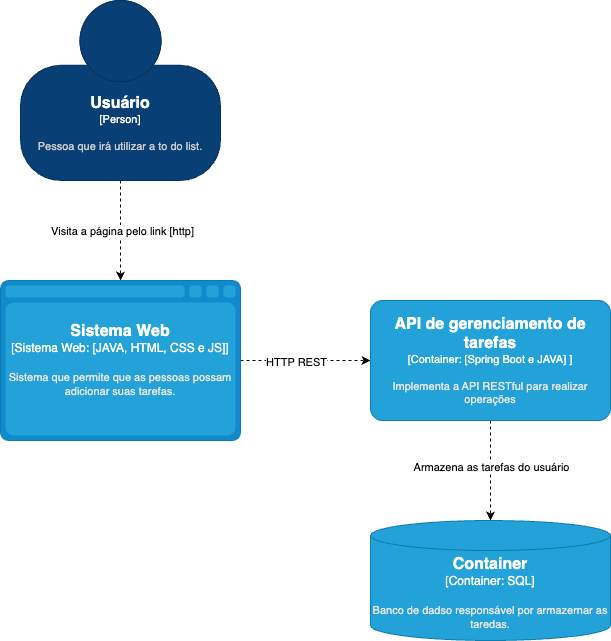

The diagram above was exported from draw.io. Its source (the exported page's mxGraphModel, read from the mxfile embedded in the PNG):
<mxGraphModel dx="624" dy="1087" grid="1" gridSize="10" guides="1" tooltips="1" connect="1" arrows="1" fold="1" page="1" pageScale="1" pageWidth="827" pageHeight="1169" math="0" shadow="0">
  <root>
    <mxCell id="0" />
    <mxCell id="1" parent="0" />
    <mxCell id="k9rLJ6KOhokzgNeZgA8g-2" style="rounded=0;orthogonalLoop=1;jettySize=auto;html=1;exitX=0.5;exitY=1;exitDx=0;exitDy=0;exitPerimeter=0;dashed=1;" edge="1" parent="1" source="0EG-UirGHJW9NUO9ySqs-1">
      <mxGeometry relative="1" as="geometry">
        <mxPoint x="260" y="360" as="targetPoint" />
      </mxGeometry>
    </mxCell>
    <mxCell id="k9rLJ6KOhokzgNeZgA8g-3" value="Visita a página pelo link [http]" style="edgeLabel;html=1;align=center;verticalAlign=middle;resizable=0;points=[];" vertex="1" connectable="0" parent="k9rLJ6KOhokzgNeZgA8g-2">
      <mxGeometry y="1" relative="1" as="geometry">
        <mxPoint as="offset" />
      </mxGeometry>
    </mxCell>
    <object placeholders="1" c4Name="Usuário" c4Type="Person" c4Description="Pessoa que irá utilizar a to do list." label="&lt;font style=&quot;font-size: 16px&quot;&gt;&lt;b&gt;%c4Name%&lt;/b&gt;&lt;/font&gt;&lt;div&gt;[%c4Type%]&lt;/div&gt;&lt;br&gt;&lt;div&gt;&lt;font style=&quot;font-size: 11px&quot;&gt;&lt;font color=&quot;#cccccc&quot;&gt;%c4Description%&lt;/font&gt;&lt;/div&gt;" id="0EG-UirGHJW9NUO9ySqs-1">
      <mxCell style="html=1;fontSize=11;dashed=0;whiteSpace=wrap;fillColor=#083F75;strokeColor=#06315C;fontColor=#ffffff;shape=mxgraph.c4.person2;align=center;metaEdit=1;points=[[0.5,0,0],[1,0.5,0],[1,0.75,0],[0.75,1,0],[0.5,1,0],[0.25,1,0],[0,0.75,0],[0,0.5,0]];resizable=0;" vertex="1" parent="1">
        <mxGeometry x="160" y="80" width="200" height="180" as="geometry" />
      </mxCell>
    </object>
    <mxCell id="YZqTKz16IUYoqBs9Yo0L-6" style="edgeStyle=orthogonalEdgeStyle;rounded=0;orthogonalLoop=1;jettySize=auto;html=1;exitX=1;exitY=0.5;exitDx=0;exitDy=0;exitPerimeter=0;dashed=1;" edge="1" parent="1" source="YZqTKz16IUYoqBs9Yo0L-1" target="YZqTKz16IUYoqBs9Yo0L-4">
      <mxGeometry relative="1" as="geometry" />
    </mxCell>
    <mxCell id="YZqTKz16IUYoqBs9Yo0L-9" value="HTTP REST" style="edgeLabel;html=1;align=center;verticalAlign=middle;resizable=0;points=[];" vertex="1" connectable="0" parent="YZqTKz16IUYoqBs9Yo0L-6">
      <mxGeometry x="-0.1538" y="-1" relative="1" as="geometry">
        <mxPoint as="offset" />
      </mxGeometry>
    </mxCell>
    <object placeholders="1" c4Name="Container name" c4Type="Sistema Web" c4Technology="[JAVA, HTML, CSS e JS]" c4Description="Sistema que permite que as pessoas possam adicionar suas tarefas." label="&lt;font style=&quot;font-size: 16px&quot;&gt;&lt;b&gt;%c4Type%&lt;/b&gt;&lt;/font&gt;&lt;div&gt;[%c4Type%:&amp;nbsp;%c4Technology%]&lt;/div&gt;&lt;br&gt;&lt;div&gt;&lt;font style=&quot;font-size: 11px&quot;&gt;&lt;font color=&quot;#E6E6E6&quot;&gt;%c4Description%&lt;/font&gt;&lt;/div&gt;" id="YZqTKz16IUYoqBs9Yo0L-1">
      <mxCell style="shape=mxgraph.c4.webBrowserContainer2;whiteSpace=wrap;html=1;boundedLbl=1;rounded=0;labelBackgroundColor=none;strokeColor=#118ACD;fillColor=#23A2D9;strokeColor=#118ACD;strokeColor2=#0E7DAD;fontSize=12;fontColor=#ffffff;align=center;metaEdit=1;points=[[0.5,0,0],[1,0.25,0],[1,0.5,0],[1,0.75,0],[0.5,1,0],[0,0.75,0],[0,0.5,0],[0,0.25,0]];resizable=0;" vertex="1" parent="1">
        <mxGeometry x="140" y="360" width="240" height="160" as="geometry" />
      </mxCell>
    </object>
    <mxCell id="YZqTKz16IUYoqBs9Yo0L-7" style="edgeStyle=orthogonalEdgeStyle;rounded=0;orthogonalLoop=1;jettySize=auto;html=1;exitX=0.5;exitY=1;exitDx=0;exitDy=0;exitPerimeter=0;dashed=1;" edge="1" parent="1" source="YZqTKz16IUYoqBs9Yo0L-4" target="YZqTKz16IUYoqBs9Yo0L-5">
      <mxGeometry relative="1" as="geometry" />
    </mxCell>
    <mxCell id="YZqTKz16IUYoqBs9Yo0L-8" value="Armazena as tarefas do usuário" style="edgeLabel;html=1;align=center;verticalAlign=middle;resizable=0;points=[];" vertex="1" connectable="0" parent="YZqTKz16IUYoqBs9Yo0L-7">
      <mxGeometry x="-0.08" relative="1" as="geometry">
        <mxPoint as="offset" />
      </mxGeometry>
    </mxCell>
    <object placeholders="1" c4Name="API de gerenciamento de tarefas" c4Type="Container" c4Technology="[Spring Boot e JAVA] " c4Description="Implementa a API RESTful para realizar operações" label="&lt;font style=&quot;font-size: 16px&quot;&gt;&lt;b&gt;%c4Name%&lt;/b&gt;&lt;/font&gt;&lt;div&gt;[%c4Type%: %c4Technology%]&lt;/div&gt;&lt;br&gt;&lt;div&gt;&lt;font style=&quot;font-size: 11px&quot;&gt;&lt;font color=&quot;#E6E6E6&quot;&gt;%c4Description%&lt;/font&gt;&lt;/div&gt;" id="YZqTKz16IUYoqBs9Yo0L-4">
      <mxCell style="rounded=1;whiteSpace=wrap;html=1;fontSize=11;labelBackgroundColor=none;fillColor=#23A2D9;fontColor=#ffffff;align=center;arcSize=10;strokeColor=#0E7DAD;metaEdit=1;resizable=0;points=[[0.25,0,0],[0.5,0,0],[0.75,0,0],[1,0.25,0],[1,0.5,0],[1,0.75,0],[0.75,1,0],[0.5,1,0],[0.25,1,0],[0,0.75,0],[0,0.5,0],[0,0.25,0]];" vertex="1" parent="1">
        <mxGeometry x="510" y="380" width="240" height="120" as="geometry" />
      </mxCell>
    </object>
    <object placeholders="1" c4Name="Banco de Dados" c4Type="Container" c4Technology="SQL" c4Description="Banco de dadso responsável por armazernar as taredas." label="&lt;font style=&quot;font-size: 16px&quot;&gt;&lt;b&gt;%c4Type%&lt;/b&gt;&lt;/font&gt;&lt;div&gt;[%c4Type%:&amp;nbsp;%c4Technology%]&lt;/div&gt;&lt;br&gt;&lt;div&gt;&lt;font style=&quot;font-size: 11px&quot;&gt;&lt;font color=&quot;#E6E6E6&quot;&gt;%c4Description%&lt;/font&gt;&lt;/div&gt;" id="YZqTKz16IUYoqBs9Yo0L-5">
      <mxCell style="shape=cylinder3;size=15;whiteSpace=wrap;html=1;boundedLbl=1;rounded=0;labelBackgroundColor=none;fillColor=#23A2D9;fontSize=12;fontColor=#ffffff;align=center;strokeColor=#0E7DAD;metaEdit=1;points=[[0.5,0,0],[1,0.25,0],[1,0.5,0],[1,0.75,0],[0.5,1,0],[0,0.75,0],[0,0.5,0],[0,0.25,0]];resizable=0;" vertex="1" parent="1">
        <mxGeometry x="510" y="600" width="240" height="120" as="geometry" />
      </mxCell>
    </object>
  </root>
</mxGraphModel>